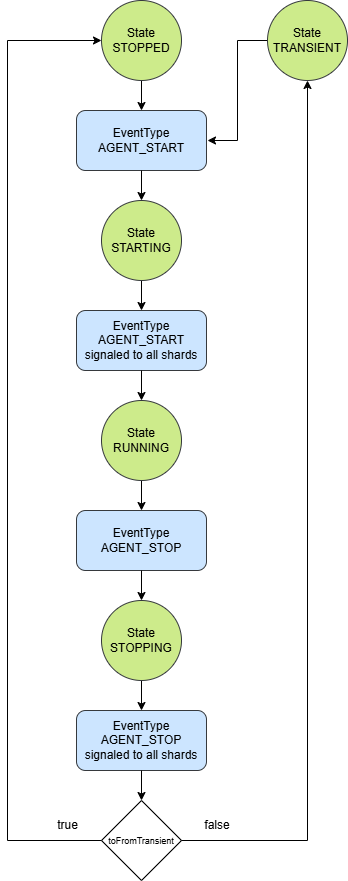

The diagram above was exported from draw.io. Its source (the exported page's mxGraphModel, read from the mxfile embedded in the PNG):
<mxGraphModel dx="1290" dy="557" grid="1" gridSize="10" guides="1" tooltips="1" connect="1" arrows="1" fold="1" page="1" pageScale="1" pageWidth="827" pageHeight="1169" math="0" shadow="0">
  <root>
    <mxCell id="0" />
    <mxCell id="1" parent="0" />
    <mxCell id="Sg291zCdB05YPfBemm1E-58" value="EventType AGENT_START" style="rounded=1;whiteSpace=wrap;html=1;fillColor=#cce5ff;strokeColor=#36393d;" parent="1" vertex="1">
      <mxGeometry x="349" y="120" width="130" height="60" as="geometry" />
    </mxCell>
    <mxCell id="Sg291zCdB05YPfBemm1E-59" value="" style="endArrow=classic;html=1;rounded=0;entryX=0.5;entryY=0;entryDx=0;entryDy=0;exitX=0.5;exitY=1;exitDx=0;exitDy=0;" parent="1" source="5_VBX0g3Ct43XM4X6aSB-3" target="Sg291zCdB05YPfBemm1E-58" edge="1">
      <mxGeometry width="50" height="50" relative="1" as="geometry">
        <mxPoint x="420" y="100" as="sourcePoint" />
        <mxPoint x="304" y="270" as="targetPoint" />
      </mxGeometry>
    </mxCell>
    <mxCell id="Sg291zCdB05YPfBemm1E-60" value="" style="endArrow=classic;html=1;rounded=0;exitX=0.5;exitY=1;exitDx=0;exitDy=0;entryX=0.5;entryY=0;entryDx=0;entryDy=0;" parent="1" source="Sg291zCdB05YPfBemm1E-58" target="5_VBX0g3Ct43XM4X6aSB-4" edge="1">
      <mxGeometry width="50" height="50" relative="1" as="geometry">
        <mxPoint x="254" y="320" as="sourcePoint" />
        <mxPoint x="420" y="200" as="targetPoint" />
      </mxGeometry>
    </mxCell>
    <mxCell id="Sg291zCdB05YPfBemm1E-62" value="EventType AGENT_START signaled to all shards" style="rounded=1;whiteSpace=wrap;html=1;fillColor=#cce5ff;strokeColor=#36393d;" parent="1" vertex="1">
      <mxGeometry x="349" y="320" width="130" height="60" as="geometry" />
    </mxCell>
    <mxCell id="Sg291zCdB05YPfBemm1E-63" value="" style="endArrow=classic;html=1;rounded=0;exitX=0.5;exitY=1;exitDx=0;exitDy=0;entryX=0.5;entryY=0;entryDx=0;entryDy=0;" parent="1" source="5_VBX0g3Ct43XM4X6aSB-4" target="Sg291zCdB05YPfBemm1E-62" edge="1">
      <mxGeometry width="50" height="50" relative="1" as="geometry">
        <mxPoint x="414" y="280" as="sourcePoint" />
        <mxPoint x="304" y="270" as="targetPoint" />
      </mxGeometry>
    </mxCell>
    <mxCell id="Sg291zCdB05YPfBemm1E-65" value="" style="endArrow=classic;html=1;rounded=0;exitX=0.5;exitY=1;exitDx=0;exitDy=0;entryX=0.5;entryY=0;entryDx=0;entryDy=0;" parent="1" source="Sg291zCdB05YPfBemm1E-62" target="5_VBX0g3Ct43XM4X6aSB-5" edge="1">
      <mxGeometry width="50" height="50" relative="1" as="geometry">
        <mxPoint x="254" y="320" as="sourcePoint" />
        <mxPoint x="410" y="400" as="targetPoint" />
      </mxGeometry>
    </mxCell>
    <mxCell id="Sg291zCdB05YPfBemm1E-66" value="EventType AGENT_STOP" style="rounded=1;whiteSpace=wrap;html=1;fillColor=#cce5ff;strokeColor=#36393d;" parent="1" vertex="1">
      <mxGeometry x="349" y="520" width="130" height="60" as="geometry" />
    </mxCell>
    <mxCell id="Sg291zCdB05YPfBemm1E-67" value="" style="endArrow=classic;html=1;rounded=0;exitX=0.5;exitY=1;exitDx=0;exitDy=0;entryX=0.5;entryY=0;entryDx=0;entryDy=0;" parent="1" source="5_VBX0g3Ct43XM4X6aSB-5" target="Sg291zCdB05YPfBemm1E-66" edge="1">
      <mxGeometry width="50" height="50" relative="1" as="geometry">
        <mxPoint x="414" y="480" as="sourcePoint" />
        <mxPoint x="304" y="370" as="targetPoint" />
      </mxGeometry>
    </mxCell>
    <mxCell id="Sg291zCdB05YPfBemm1E-70" value="" style="endArrow=classic;html=1;rounded=0;exitX=0.5;exitY=1;exitDx=0;exitDy=0;entryX=0.5;entryY=0;entryDx=0;entryDy=0;" parent="1" source="5_VBX0g3Ct43XM4X6aSB-6" target="sWeOcR4ybdO7zexa24mD-8" edge="1">
      <mxGeometry width="50" height="50" relative="1" as="geometry">
        <mxPoint x="414" y="680" as="sourcePoint" />
        <mxPoint x="416.5138121546961" y="732.7624309392265" as="targetPoint" />
      </mxGeometry>
    </mxCell>
    <mxCell id="Sg291zCdB05YPfBemm1E-74" value="&lt;font style=&quot;font-size: 9px;&quot;&gt;toFromTransient&lt;/font&gt;" style="rhombus;whiteSpace=wrap;html=1;" parent="1" vertex="1">
      <mxGeometry x="374" y="810" width="80" height="80" as="geometry" />
    </mxCell>
    <mxCell id="Sg291zCdB05YPfBemm1E-81" value="false" style="text;html=1;align=center;verticalAlign=middle;whiteSpace=wrap;rounded=0;" parent="1" vertex="1">
      <mxGeometry x="460" y="820" width="60" height="30" as="geometry" />
    </mxCell>
    <mxCell id="sWeOcR4ybdO7zexa24mD-8" value="EventType AGENT_STOP signaled to all shards" style="rounded=1;whiteSpace=wrap;html=1;fillColor=#cce5ff;strokeColor=#36393d;" parent="1" vertex="1">
      <mxGeometry x="349" y="720" width="130" height="60" as="geometry" />
    </mxCell>
    <mxCell id="sWeOcR4ybdO7zexa24mD-9" value="" style="endArrow=classic;html=1;rounded=0;exitX=0.5;exitY=1;exitDx=0;exitDy=0;entryX=0.5;entryY=0;entryDx=0;entryDy=0;" parent="1" source="sWeOcR4ybdO7zexa24mD-8" target="Sg291zCdB05YPfBemm1E-74" edge="1">
      <mxGeometry width="50" height="50" relative="1" as="geometry">
        <mxPoint x="470" y="760" as="sourcePoint" />
        <mxPoint x="520" y="710" as="targetPoint" />
      </mxGeometry>
    </mxCell>
    <mxCell id="sWeOcR4ybdO7zexa24mD-11" style="edgeStyle=orthogonalEdgeStyle;rounded=0;orthogonalLoop=1;jettySize=auto;html=1;exitX=0.5;exitY=1;exitDx=0;exitDy=0;" parent="1" source="Sg291zCdB05YPfBemm1E-81" target="Sg291zCdB05YPfBemm1E-81" edge="1">
      <mxGeometry relative="1" as="geometry" />
    </mxCell>
    <mxCell id="ME9gNAkYcY1EEob6Z2kH-2" value="true" style="text;html=1;align=center;verticalAlign=middle;resizable=0;points=[];autosize=1;strokeColor=none;fillColor=none;" parent="1" vertex="1">
      <mxGeometry x="320" y="820" width="40" height="30" as="geometry" />
    </mxCell>
    <mxCell id="ME9gNAkYcY1EEob6Z2kH-3" value="" style="endArrow=classic;html=1;rounded=0;entryX=0;entryY=0.5;entryDx=0;entryDy=0;exitX=0;exitY=0.5;exitDx=0;exitDy=0;" parent="1" source="Sg291zCdB05YPfBemm1E-74" target="5_VBX0g3Ct43XM4X6aSB-3" edge="1">
      <mxGeometry width="50" height="50" relative="1" as="geometry">
        <mxPoint x="374" y="860" as="sourcePoint" />
        <mxPoint x="350" y="60" as="targetPoint" />
        <Array as="points">
          <mxPoint x="280" y="850" />
          <mxPoint x="280" y="50" />
        </Array>
      </mxGeometry>
    </mxCell>
    <mxCell id="ME9gNAkYcY1EEob6Z2kH-4" value="" style="endArrow=classic;html=1;rounded=0;entryX=0.5;entryY=1;entryDx=0;entryDy=0;exitX=1;exitY=0.5;exitDx=0;exitDy=0;" parent="1" source="Sg291zCdB05YPfBemm1E-74" target="5_VBX0g3Ct43XM4X6aSB-7" edge="1">
      <mxGeometry width="50" height="50" relative="1" as="geometry">
        <mxPoint x="450" y="860" as="sourcePoint" />
        <mxPoint x="585" y="90" as="targetPoint" />
        <Array as="points">
          <mxPoint x="580" y="850" />
        </Array>
      </mxGeometry>
    </mxCell>
    <mxCell id="5_VBX0g3Ct43XM4X6aSB-1" value="" style="endArrow=classic;html=1;rounded=0;exitX=0;exitY=0.5;exitDx=0;exitDy=0;" parent="1" source="5_VBX0g3Ct43XM4X6aSB-7" edge="1">
      <mxGeometry width="50" height="50" relative="1" as="geometry">
        <mxPoint x="520" y="60" as="sourcePoint" />
        <mxPoint x="480" y="150" as="targetPoint" />
        <Array as="points">
          <mxPoint x="510" y="50" />
          <mxPoint x="510" y="150" />
        </Array>
      </mxGeometry>
    </mxCell>
    <mxCell id="5_VBX0g3Ct43XM4X6aSB-3" value="State&lt;div&gt;STOPPED&lt;/div&gt;" style="ellipse;whiteSpace=wrap;html=1;aspect=fixed;fillColor=#cdeb8b;strokeColor=#36393d;" parent="1" vertex="1">
      <mxGeometry x="374" y="10" width="80" height="80" as="geometry" />
    </mxCell>
    <mxCell id="5_VBX0g3Ct43XM4X6aSB-4" value="State&lt;div&gt;STARTING&lt;/div&gt;" style="ellipse;whiteSpace=wrap;html=1;aspect=fixed;fillColor=#cdeb8b;strokeColor=#36393d;" parent="1" vertex="1">
      <mxGeometry x="374" y="210" width="80" height="80" as="geometry" />
    </mxCell>
    <mxCell id="5_VBX0g3Ct43XM4X6aSB-5" value="State&lt;div&gt;RUNNING&lt;/div&gt;" style="ellipse;whiteSpace=wrap;html=1;aspect=fixed;fillColor=#cdeb8b;strokeColor=#36393d;" parent="1" vertex="1">
      <mxGeometry x="374" y="410" width="80" height="80" as="geometry" />
    </mxCell>
    <mxCell id="5_VBX0g3Ct43XM4X6aSB-6" value="State&lt;div&gt;STOPPING&lt;/div&gt;" style="ellipse;whiteSpace=wrap;html=1;aspect=fixed;fillColor=#cdeb8b;strokeColor=#36393d;" parent="1" vertex="1">
      <mxGeometry x="374" y="610" width="80" height="80" as="geometry" />
    </mxCell>
    <mxCell id="5_VBX0g3Ct43XM4X6aSB-7" value="State&lt;div&gt;TRANSIENT&lt;/div&gt;" style="ellipse;whiteSpace=wrap;html=1;aspect=fixed;fillColor=#cdeb8b;strokeColor=#36393d;" parent="1" vertex="1">
      <mxGeometry x="540" y="10" width="80" height="80" as="geometry" />
    </mxCell>
    <mxCell id="5_VBX0g3Ct43XM4X6aSB-10" value="" style="endArrow=classic;html=1;rounded=0;exitX=0.5;exitY=1;exitDx=0;exitDy=0;entryX=0.5;entryY=0;entryDx=0;entryDy=0;" parent="1" source="Sg291zCdB05YPfBemm1E-66" target="5_VBX0g3Ct43XM4X6aSB-6" edge="1">
      <mxGeometry width="50" height="50" relative="1" as="geometry">
        <mxPoint x="390" y="620" as="sourcePoint" />
        <mxPoint x="440" y="570" as="targetPoint" />
      </mxGeometry>
    </mxCell>
  </root>
</mxGraphModel>